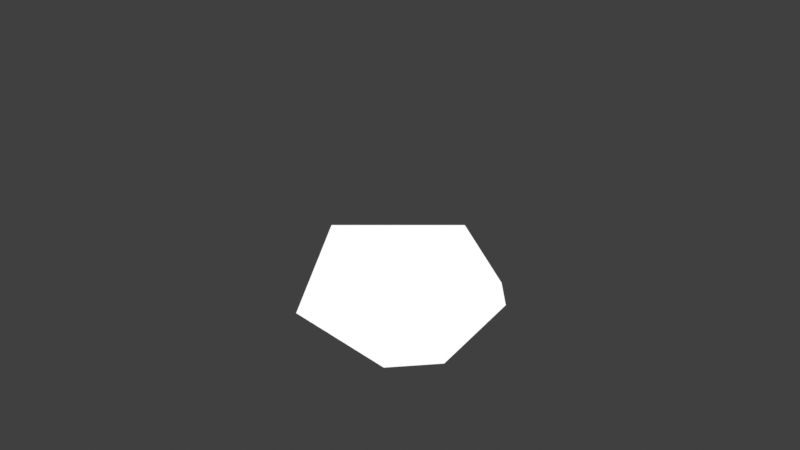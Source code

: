 # Source: MimeticPolygon.blend  (saved by Blender 4.5.87; exported with 4.5.12 LTS)
import bpy
from mathutils import Matrix  # noqa: F401  (used for matrix-valued properties, if any)

bpy.ops.wm.read_factory_settings(use_empty=True)
scene = bpy.context.scene
scene.name = 'Scene'

# ---- collections
col_init = bpy.data.collections.new('_init_'); scene.collection.children.link(col_init)

# ---- images (referenced by path relative to the original .blend; pixels are not part of the script)
import os
ASSET_DIR = os.environ.get("B2B_ASSET_DIR", "")  # directory of the original .blend (textures are referenced by path, not embedded)
HERE = os.path.dirname(os.path.abspath(__file__))  # packed textures are extracted next to this script under _unpacked/

def load_image(name, relpath, width, height, colorspace="sRGB"):
    """Load a texture the original file referenced (path relative to the .blend, or extracted next to this script)."""
    p = next((c for c in (os.path.join(HERE, relpath), os.path.join(ASSET_DIR, relpath)) if relpath and os.path.exists(c)), "")
    if p:
        img = bpy.data.images.load(p, check_existing=True)
        img.name = name
    else:  # same state as the original file: an image datablock whose file is absent (Cycles renders it pink)
        img = bpy.data.images.new(name, width, height)
        img.source = "FILE"
        img.filepath = "//" + (relpath or name)
    img.colorspace_settings.name = colorspace
    return img
img_value_256_png = load_image('value_256.png', '_unpacked/value_256.8cf74f8c.png', 256, 256, 'sRGB')

# ---- materials (node trees are filled in below, after node groups)
mat_material = bpy.data.materials.new('Material')
mat_material.use_transparent_shadow = False
mat_black__gp = bpy.data.materials.new('Black (GP)')

# ---- node groups
ng_mimeticpolygon = bpy.data.node_groups.new('MimeticPolygon', 'GeometryNodeTree')
_s = ng_mimeticpolygon.interface.new_socket(name='Geometry', in_out='OUTPUT', socket_type='NodeSocketGeometry')
_s = ng_mimeticpolygon.interface.new_socket(name='Geometry', in_out='INPUT', socket_type='NodeSocketGeometry')
_s = ng_mimeticpolygon.interface.new_socket(name='Attach to', in_out='INPUT', socket_type='NodeSocketMenu')
_s.default_value = 'Quads and Ngons'
_s = ng_mimeticpolygon.interface.new_socket(name='Filter Pristine Faces', in_out='INPUT', socket_type='NodeSocketBool')
_s.force_non_field = True
ng_mimeticpolygon.interface.new_panel('Display')
_s = ng_mimeticpolygon.interface.new_socket(name='Mark Faces', in_out='INPUT', socket_type='NodeSocketMenu')
_s.default_value = 'Off'
_s.menu_expanded = True
_s = ng_mimeticpolygon.interface.new_socket(name='Byte Color', in_out='INPUT', socket_type='NodeSocketString')
_s = ng_mimeticpolygon.interface.new_socket(name='Color', in_out='INPUT', socket_type='NodeSocketColor')
_s.default_value = (0.8003, 0.001913, 0.0, 1.0)
_s.force_non_field = True
_s = ng_mimeticpolygon.interface.new_socket(name='Force Shading', in_out='INPUT', socket_type='NodeSocketMenu')
_s.default_value = 'Off'
_s.menu_expanded = True
ng_mimeticpolygon.is_modifier = True
_N = ng_mimeticpolygon.nodes; _L = ng_mimeticpolygon.links
n0 = _N.new('NodeGroupInput'); n0.name = 'Group Input'; n0.location = (-792, 10)
n1 = _N.new('NodeGroupOutput'); n1.name = 'Group Output'; n1.location = (4593, 1)
n2 = _N.new('GeometryNodeSampleNearest'); n2.name = 'Sample Nearest'; n2.location = (383, -192)
n2.domain = 'FACE'
n3 = _N.new('GeometryNodeEdgesOfVertex'); n3.name = 'Edges of Vertex'; n3.location = (-169, 217)
n4 = _N.new('FunctionNodeCompare'); n4.name = 'Compare'; n4.location = (0, 237)
n4.operation = 'EQUAL'
n4.data_type = 'INT'
n5 = _N.new('GeometryNodeSplitToInstances'); n5.name = 'Split to Instances'; n5.location = (1635, 238)
n6 = _N.new('GeometryNodeCornersOfFace'); n6.name = 'Corners of Face'; n6.location = (-172, 380)
n7 = _N.new('FunctionNodeCompare'); n7.name = 'Compare.001'; n7.location = (-1, 402)
n7.data_type = 'INT'
n8 = _N.new('GeometryNodeConvexHull'); n8.name = 'Convex Hull'; n8.location = (1811, 149)
n9 = _N.new('GeometryNodeStoreNamedAttribute'); n9.name = 'Store Named Attribute'; n9.location = (771, -59)
n9.data_type = 'INT'
n9.inputs[2].default_value = 'convex_solver_groups'
n10 = _N.new('FunctionNodeBooleanMath'); n10.name = 'Boolean Math.002'; n10.location = (331, 284)
n10.operation = 'OR'
n11 = _N.new('GeometryNodeInputNamedAttribute'); n11.name = 'Named Attribute'; n11.location = (-23, 601)
n11.data_type = 'INT'
n11.inputs[0].default_value = 'convex_solver_groups'
n12 = _N.new('GeometryNodeFieldOnDomain'); n12.name = 'Evaluate on Domain'; n12.location = (168, 348)
n12.domain = 'FACE'
n12.data_type = 'BOOLEAN'
n13 = _N.new('GeometryNodeDeleteGeometry'); n13.name = 'Delete Geometry'; n13.location = (1173, 40)
n14 = _N.new('FunctionNodeBooleanMath'); n14.name = 'Boolean Math'; n14.location = (559, 25)
n14.operation = 'NOT'
n15 = _N.new('GeometryNodeDeleteGeometry'); n15.name = 'Delete Geometry.001'; n15.location = (1179, -120)
n16 = _N.new('NodeReroute'); n16.name = 'Reroute'; n16.location = (718, 110)
n16.width = 10
n16.socket_idname = 'NodeSocketBool'
n17 = _N.new('GeometryNodeJoinGeometry'); n17.name = 'Join Geometry'; n17.location = (3164, 41)
n18 = _N.new('GeometryNodeSplitEdges'); n18.name = 'Split Edges'; n18.location = (-378, -69)
n19 = _N.new('NodeReroute'); n19.name = 'Reroute.001'; n19.location = (26, -49)
n19.width = 10
n19.socket_idname = 'NodeSocketGeometry'
n20 = _N.new('GeometryNodeScaleElements'); n20.name = 'Scale Elements'; n20.location = (-152, 10)
n20.inputs[2].default_value = 0.9999
n21 = _N.new('GeometryNodeMergeByDistance'); n21.name = 'Merge by Distance.001'; n21.location = (3507, 202)
n22 = _N.new('GeometryNodeRealizeInstances'); n22.name = 'Realize Instances'; n22.location = (3349, 181)
n23 = _N.new('GeometryNodeDeleteGeometry'); n23.name = 'Delete Geometry.002'; n23.location = (198, -167)
n24 = _N.new('GeometryNodeMenuSwitch'); n24.name = 'Menu Switch'; n24.location = (-515, 210)
n24.enum_items.clear()
_it = n24.enum_items.new('All')
_it = n24.enum_items.new('Quads and Ngons')
_it = n24.enum_items.new('Ngons')
n24.enum_definition.enum_definition.enum_definition.enum_definition.data_type = 'INT'
n24.enum_definition.enum_definition.enum_definition.data_type = 'INT'
n24.enum_definition.enum_definition.data_type = 'INT'
n24.enum_definition.data_type = 'INT'
n24.data_type = 'INT'
n24.inputs[1].default_value = 2
n24.inputs[2].default_value = 3
n24.inputs[3].default_value = 4
n25 = _N.new('GeometryNodeAccumulateField'); n25.name = 'Accumulate Field'; n25.location = (175, 585)
n25.data_type = 'INT'
n26 = _N.new('FunctionNodeCompare'); n26.name = 'Compare.002'; n26.location = (363, 537)
n26.data_type = 'INT'
n26.inputs[3].default_value = 4
n27 = _N.new('FunctionNodeBooleanMath'); n27.name = 'Boolean Math.001'; n27.location = (559, 440)
n28 = _N.new('GeometryNodeSwitch'); n28.name = 'Switch'; n28.location = (865, 382)
n28.input_type = 'BOOLEAN'
n29 = _N.new('NodeReroute'); n29.name = 'Reroute.002'; n29.location = (228, 695)
n29.width = 10
n29.socket_idname = 'NodeSocketInt'
n30 = _N.new('NodeReroute'); n30.name = 'Reroute.003'; n30.location = (1136, -125)
n30.width = 10
n30.socket_idname = 'NodeSocketGeometry'
n31 = _N.new('FunctionNodeIntegerMath'); n31.name = 'Integer Math'; n31.location = (558, -188)
n31.inputs[1].default_value = 1
n32 = _N.new('GeometryNodeStoreNamedAttribute'); n32.name = 'Store Named Attribute.001'; n32.location = (2003, 154)
n32.data_type = 'BYTE_COLOR'
n32.domain = 'CORNER'
n33 = _N.new('NodeGroupInput'); n33.name = 'Group Input.001'; n33.location = (1621, 60)
n34 = _N.new('GeometryNodeSwitch'); n34.name = 'Switch.001'; n34.location = (2246, 232)
n35 = _N.new('GeometryNodeSetShadeSmooth'); n35.name = 'Set Shade Smooth'; n35.location = (3923, 241)
n36 = _N.new('NodeGroupInput'); n36.name = 'Group Input.002'; n36.location = (2456, -98)
n37 = _N.new('GeometryNodeSwitch'); n37.name = 'Switch.002'; n37.location = (4109, 160)
n38 = _N.new('GeometryNodeMenuSwitch'); n38.name = 'Menu Switch.001'; n38.location = (2661, -110)
n38.enum_items.clear()
_it = n38.enum_items.new('Off')
_it = n38.enum_items.new('Flat')
_it = n38.enum_items.new('Smooth')
n38.enum_definition.enum_definition.enum_definition.enum_definition.data_type = 'INT'
n38.enum_definition.enum_definition.enum_definition.data_type = 'INT'
n38.enum_definition.enum_definition.data_type = 'INT'
n38.enum_definition.data_type = 'INT'
n38.data_type = 'INT'
n38.inputs[1].default_value = 0
n38.inputs[2].default_value = 1
n38.inputs[3].default_value = 2
n39 = _N.new('FunctionNodeCompare'); n39.name = 'Compare.003'; n39.location = (2881, -181)
n39.data_type = 'INT'
n39.inputs[3].default_value = 1
n40 = _N.new('GeometryNodeMenuSwitch'); n40.name = 'Menu Switch.002'; n40.location = (1886, 434)
n40.enum_items.clear()
_it = n40.enum_items.new('Off')
_it = n40.enum_items.new('Wire')
_it = n40.enum_items.new('Color')
n40.enum_definition.enum_definition.enum_definition.enum_definition.data_type = 'INT'
n40.enum_definition.enum_definition.enum_definition.data_type = 'INT'
n40.enum_definition.enum_definition.data_type = 'INT'
n40.enum_definition.data_type = 'INT'
n40.data_type = 'INT'
n40.inputs[1].default_value = 0
n40.inputs[2].default_value = 2
n40.inputs[3].default_value = 1
n41 = _N.new('FunctionNodeCompare'); n41.name = 'Compare.004'; n41.location = (2052, 433)
n41.operation = 'EQUAL'
n41.data_type = 'INT'
n41.inputs[3].default_value = 1
n42 = _N.new('GeometryNodeSwitch'); n42.name = 'Switch.003'; n42.location = (2996, 195)
n43 = _N.new('FunctionNodeCompare'); n43.name = 'Compare.005'; n43.location = (2251, 441)
n43.operation = 'EQUAL'
n43.data_type = 'INT'
n43.inputs[3].default_value = 2
n44 = _N.new('GeometryNodeJoinGeometry'); n44.name = 'Join Geometry.001'; n44.location = (2745, 77)
n45 = _N.new('GeometryNodeMeshToCurve'); n45.name = 'Mesh to Curve'; n45.location = (2475, 157)
n46 = _N.new('GeometryNodeSwitch'); n46.name = 'Switch.004'; n46.location = (3726, 17)
n47 = _N.new('NodeReroute'); n47.name = 'Reroute.005'; n47.location = (3911, 18)
n47.width = 10
n47.socket_idname = 'NodeSocketGeometry'
_L.new(n3.outputs[1], n4.inputs[2])
_L.new(n6.outputs[1], n7.inputs[2])
_L.new(n19.outputs[0], n9.inputs[0])
_L.new(n16.outputs[0], n9.inputs[1])
_L.new(n4.outputs[0], n10.inputs[0])
_L.new(n12.outputs[0], n10.inputs[1])
_L.new(n13.outputs[0], n5.inputs[0])
_L.new(n5.outputs[0], n8.inputs[0])
_L.new(n7.outputs[0], n12.inputs[0])
_L.new(n30.outputs[0], n13.inputs[0])
_L.new(n14.outputs[0], n13.inputs[1])
_L.new(n16.outputs[0], n14.inputs[0])
_L.new(n16.outputs[0], n15.inputs[1])
_L.new(n15.outputs[0], n17.inputs[0])
_L.new(n20.outputs[0], n19.inputs[0])
_L.new(n0.outputs[0], n18.inputs[0])
_L.new(n22.outputs[0], n21.inputs[0])
_L.new(n18.outputs[0], n20.inputs[0])
_L.new(n14.outputs[0], n23.inputs[1])
_L.new(n19.outputs[0], n23.inputs[0])
_L.new(n23.outputs[0], n2.inputs[0])
_L.new(n17.outputs[0], n22.inputs[0])
_L.new(n0.outputs[1], n24.inputs[0])
_L.new(n24.outputs[0], n7.inputs[3])
_L.new(n11.outputs[0], n25.inputs[1])
_L.new(n25.outputs[2], n26.inputs[2])
_L.new(n10.outputs[0], n27.inputs[0])
_L.new(n26.outputs[0], n27.inputs[1])
_L.new(n11.outputs[0], n29.inputs[0])
_L.new(n27.outputs[0], n28.inputs[2])
_L.new(n10.outputs[0], n28.inputs[1])
_L.new(n28.outputs[0], n16.inputs[0])
_L.new(n0.outputs[2], n28.inputs[0])
_L.new(n9.outputs[0], n30.inputs[0])
_L.new(n30.outputs[0], n15.inputs[0])
_L.new(n2.outputs[0], n31.inputs[0])
_L.new(n8.outputs[0], n32.inputs[0])
_L.new(n33.outputs[4], n32.inputs[2])
_L.new(n33.outputs[5], n32.inputs[3])
_L.new(n32.outputs[0], n34.inputs[2])
_L.new(n8.outputs[0], n34.inputs[1])
_L.new(n42.outputs[0], n17.inputs[0])
_L.new(n29.outputs[0], n5.inputs[2])
_L.new(n31.outputs[0], n9.inputs[3])
_L.new(n47.outputs[0], n35.inputs[0])
_L.new(n35.outputs[0], n37.inputs[2])
_L.new(n47.outputs[0], n37.inputs[1])
_L.new(n36.outputs[6], n38.inputs[0])
_L.new(n38.outputs[0], n37.inputs[0])
_L.new(n37.outputs[0], n1.inputs[0])
_L.new(n38.outputs[0], n39.inputs[2])
_L.new(n39.outputs[0], n35.inputs[2])
_L.new(n40.outputs[0], n41.inputs[2])
_L.new(n33.outputs[3], n40.inputs[0])
_L.new(n41.outputs[0], n34.inputs[0])
_L.new(n40.outputs[0], n43.inputs[2])
_L.new(n34.outputs[0], n42.inputs[1])
_L.new(n44.outputs[0], n42.inputs[2])
_L.new(n43.outputs[0], n42.inputs[0])
_L.new(n45.outputs[0], n44.inputs[0])
_L.new(n13.outputs[0], n44.inputs[0])
_L.new(n34.outputs[0], n45.inputs[0])
_L.new(n46.outputs[0], n47.inputs[0])
_L.new(n21.outputs[0], n46.inputs[1])
_L.new(n43.outputs[0], n46.inputs[0])
_L.new(n17.outputs[0], n46.inputs[2])
n1.is_active_output = True

# ---- material node trees
mat_material.use_nodes = True; mat_material.node_tree.nodes.clear()
_N = mat_material.node_tree.nodes; _L = mat_material.node_tree.links
n0 = _N.new('ShaderNodeOutputMaterial'); n0.name = 'Material Output'; n0.location = (880, 443)
n1 = _N.new('ShaderNodeTexImage'); n1.name = 'Image Texture'; n1.location = (-453, 440)
n1.image = img_value_256_png
n2 = _N.new('ShaderNodeEmission'); n2.name = 'Emission'; n2.location = (411, 489)
n3 = _N.new('ShaderNodeGroup'); n3.name = 'CloakBrush'; n3.location = (158, 492)
n3.node_tree = None
_L.new(n2.outputs[0], n0.inputs[0])
n0.is_active_output = True

# ---- world
world_world = bpy.data.worlds.new('World'); scene.world = world_world
world_world.use_nodes = True; world_world.node_tree.nodes.clear()
_N = world_world.node_tree.nodes; _L = world_world.node_tree.links
n0 = _N.new('ShaderNodeOutputWorld'); n0.name = 'World Output'; n0.location = (300, 300)
n1 = _N.new('ShaderNodeBackground'); n1.name = 'Background'; n1.location = (10, 300)
n1.inputs[0].default_value = (0.05088, 0.05088, 0.05088, 1.0)
_L.new(n1.outputs[0], n0.inputs[0])
n0.is_active_output = True
world_world.color = (0.05088, 0.05088, 0.05088)
world_world.use_sun_shadow = False
world_world.sun_shadow_jitter_overblur = 0.0

# ---- cameras
cam_camera_001 = bpy.data.cameras.new('Camera.001')
cam_camera_001.type = 'ORTHO'

# ---- lights
light_point = bpy.data.lights.new('Point', 'POINT')
light_point.use_shadow = False
light_point.energy = 76.0
light_point.shadow_soft_size = 1.168

# ---- meshes
me_cube = bpy.data.meshes.new('Cube')
me_cube.from_pydata([(0.4863, 0.0, 1.998), (0.4863, 0.0, -0.001508), (-0.5137, 0.0, 1.998), (-0.5137, 0.0, -0.001508), (0.2465, -0.8347, 1.367), (-0.09556, -0.4128, 1.761), (-0.4358, -0.7589, 1.377), (-0.1214, -1.07, 0.9515), (0.7938, -0.601, 0.6655), (0.7621, -0.4332, 1.325), (0.2424, -0.8987, 0.5172), (-0.7793, -0.6611, 1.169), (-0.6124, -0.7591, 0.6451), (-0.1966, -0.8657, 0.3121), (0.332, -1.039, 1.003)], [], [(3, 1, 0, 2)])
_uv = me_cube.uv_layers.new(name='UVMap')
_uv.uv.foreach_set('vector', [0.08452, 0.9072, 0.4155, 0.9072, 0.4155, 0.2453, 0.08452, 0.2453])
_uv.active_render = True
_uv = me_cube.uv_layers.new(name='UVMap_pms_checkpoint')
_uv.uv.foreach_set('vector', [0.08452, 0.9072, 0.4155, 0.9072, 0.4155, 0.2453, 0.08452, 0.2453])
_ca = me_cube.color_attributes.new('corner_color', 'BYTE_COLOR', 'CORNER')
_ca.data.foreach_set('color', [0.0, 0.159, 0.2705, 1.0, 0.0, 0.159, 0.2705, 1.0, 0.0, 0.159, 0.2705, 1.0, 0.0, 0.159, 0.2705, 1.0])
_ca = me_cube.color_attributes.new('Attribute', 'BYTE_COLOR', 'CORNER')
_ca.data.foreach_set('color', [1.0, 1.0, 1.0, 1.0, 1.0, 1.0, 1.0, 1.0, 1.0, 1.0, 1.0, 1.0, 1.0, 1.0, 1.0, 1.0])
me_cube.materials.append(mat_material)
me_cube.update()

# ---- objects
ob_point = bpy.data.objects.new('Point', light_point)
ob_camera = bpy.data.objects.new('Camera', cam_camera_001)
ob_cube = bpy.data.objects.new('Cube', me_cube)
ob_gpencil = bpy.data.objects.new('GPencil', None)

# ---- transforms, parenting, visibility, modifiers, constraints
ob_point.location = (-1.004, -0.4624, 0.9861)
ob_camera.location = (0.0, 0.0, 12.46)
ob_cube.location = (0.0, 0.0, 0.0)
_m = ob_cube.modifiers.new('MimeticPolygon', 'NODES')
_m.node_group = ng_mimeticpolygon
_gi = [s.identifier for s in ng_mimeticpolygon.interface.items_tree if s.item_type == 'SOCKET' and s.in_out == 'INPUT']
_m[_gi[1]] = 1  # Attach to
_m[_gi[3]] = 0  # Mark Faces
_m[_gi[6]] = 0  # Force Shading
_m.show_group_selector = False
ob_gpencil.location = (0.0, 0.0, 0.0)
ob_gpencil.empty_image_offset = (0.0, 0.0)
ob_gpencil.use_grease_pencil_lights = True

# ---- collection membership
scene.collection.objects.link(ob_point)
scene.collection.objects.link(ob_camera)
scene.collection.objects.link(ob_cube)
col_init.objects.link(ob_gpencil)

# ---- scene / render settings (as saved in the file)
scene.camera = ob_camera
scene.frame_start = 1; scene.frame_end = 250; scene.frame_set(1)
scene.render.engine = 'BLENDER_EEVEE_NEXT'
scene.eevee.taa_samples = 1
scene.eevee.taa_render_samples = 5
scene.eevee.use_taa_reprojection = False
scene.eevee.use_shadows = False
scene.eevee.ray_tracing_options.trace_max_roughness = 0.0
scene.view_settings.view_transform = 'Standard'
bpy.context.view_layer.update()
